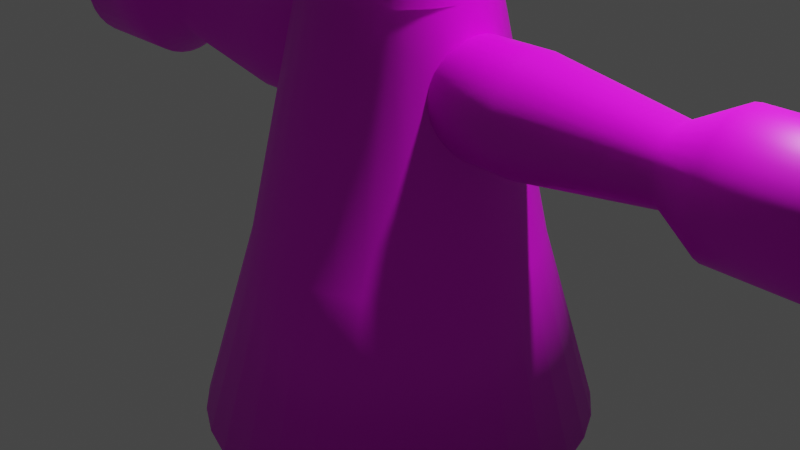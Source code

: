 # Source: jabba.blend  (saved by Blender 3.1.7; exported with 4.5.12 LTS)
import bpy
from mathutils import Matrix  # noqa: F401  (used for matrix-valued properties, if any)

bpy.ops.wm.read_factory_settings(use_empty=True)
scene = bpy.context.scene
scene.name = 'Scene'

# ---- collections
col_collection = bpy.data.collections.new('Collection'); scene.collection.children.link(col_collection)

# ---- images (referenced by path relative to the original .blend; pixels are not part of the script)
import os
ASSET_DIR = os.environ.get("B2B_ASSET_DIR", "")  # directory of the original .blend (textures are referenced by path, not embedded)
HERE = os.path.dirname(os.path.abspath(__file__))  # packed textures are extracted next to this script under _unpacked/

def load_image(name, relpath, width, height, colorspace="sRGB"):
    """Load a texture the original file referenced (path relative to the .blend, or extracted next to this script)."""
    p = next((c for c in (os.path.join(HERE, relpath), os.path.join(ASSET_DIR, relpath)) if relpath and os.path.exists(c)), "")
    if p:
        img = bpy.data.images.load(p, check_existing=True)
        img.name = name
    else:  # same state as the original file: an image datablock whose file is absent (Cycles renders it pink)
        img = bpy.data.images.new(name, width, height)
        img.source = "FILE"
        img.filepath = "//" + (relpath or name)
    img.colorspace_settings.name = colorspace
    return img
img_wood_jpg = load_image('wood.jpg', 'wood.jpg', 1024, 1024, 'sRGB')

# ---- materials (node trees are filled in below, after node groups)
mat_material_001 = bpy.data.materials.new('Material.001')
mat_material_001.use_transparent_shadow = False

# ---- material node trees
mat_material_001.use_nodes = True; mat_material_001.node_tree.nodes.clear()
_N = mat_material_001.node_tree.nodes; _L = mat_material_001.node_tree.links
n0 = _N.new('ShaderNodeBsdfPrincipled'); n0.name = 'Principled BSDF'; n0.location = (10, 300)
n0.distribution = 'GGX'
n0.subsurface_method = 'RANDOM_WALK_SKIN'
n0.inputs[3].default_value = 1.45
n0.inputs[27].default_value = (0.0, 0.0, 0.0, 1.0)
n0.inputs[28].default_value = 1.0
n1 = _N.new('ShaderNodeOutputMaterial'); n1.name = 'Material Output'; n1.location = (300, 300)
n2 = _N.new('ShaderNodeTexImage'); n2.name = 'Image Texture'; n2.location = (-301, 317)
n2.image = img_wood_jpg
_L.new(n0.outputs[0], n1.inputs[0])
_L.new(n2.outputs[0], n0.inputs[0])
n1.is_active_output = True

# ---- world
world_world = bpy.data.worlds.new('World'); scene.world = world_world
world_world.use_nodes = True; world_world.node_tree.nodes.clear()
_N = world_world.node_tree.nodes; _L = world_world.node_tree.links
n0 = _N.new('ShaderNodeOutputWorld'); n0.name = 'World Output'; n0.location = (300, 300)
n1 = _N.new('ShaderNodeBackground'); n1.name = 'Background'; n1.location = (10, 300)
n1.inputs[0].default_value = (0.05088, 0.05088, 0.05088, 1.0)
_L.new(n1.outputs[0], n0.inputs[0])
n0.is_active_output = True
world_world.color = (0.05088, 0.05088, 0.05088)
world_world.use_sun_shadow = False
world_world.sun_shadow_jitter_overblur = 0.0

# ---- cameras
cam_camera = bpy.data.cameras.new('Camera')
cam_camera.clip_end = 100.0
cam_camera.ortho_scale = 7.314

# ---- lights
light_light = bpy.data.lights.new('Light', 'POINT')
light_light.transmission_factor = 0.0
light_light.energy = 1000.0
light_light.shadow_soft_size = 0.1
light_light.shadow_maximum_resolution = 0.006
light_light.use_absolute_resolution = True

# ---- meshes
me_cylinder_001 = bpy.data.meshes.new('Cylinder.001')
me_cylinder_001.from_pydata([(6.871e-08, 0.7118, -1.0), (3.953e-09, 0.717, -0.04891), (0.1389, 0.6981, -1.0), (0.1399, 0.7032, -0.04891), (0.2724, 0.6576, -1.0), (0.2744, 0.6624, -0.04891), (0.3955, 0.5918, -1.0), (0.3983, 0.5962, -0.04891), (0.5033, 0.5033, -1.0), (0.507, 0.507, -0.04891), (0.5918, 0.3955, -1.0), (0.5962, 0.3983, -0.04891), (0.6576, 0.2724, -1.0), (0.6624, 0.2744, -0.04891), (0.6981, 0.1389, -1.0), (0.7032, 0.1399, -0.04891), (0.7118, -6.547e-08, -1.0), (0.717, -3.872e-08, -0.04891), (0.6981, -0.1389, -1.0), (0.7032, -0.1399, -0.04891), (0.6576, -0.2724, -1.0), (0.6624, -0.2744, -0.04891), (0.5918, -0.3955, -1.0), (0.5962, -0.3983, -0.04891), (0.5033, -0.5033, -1.0), (0.507, -0.507, -0.04891), (0.3955, -0.5918, -1.0), (0.3983, -0.5962, -0.04891), (0.2724, -0.6576, -1.0), (0.2744, -0.6624, -0.04891), (0.1389, -0.6981, -1.0), (0.1399, -0.7032, -0.04891), (6.487e-09, -0.7118, -1.0), (-5.873e-08, -0.717, -0.04891), (-0.1389, -0.6981, -1.0), (-0.1399, -0.7032, -0.04891), (-0.2724, -0.6576, -1.0), (-0.2744, -0.6624, -0.04891), (-0.3955, -0.5918, -1.0), (-0.3983, -0.5962, -0.04891), (-0.5033, -0.5033, -1.0), (-0.507, -0.507, -0.04891), (-0.5918, -0.3955, -1.0), (-0.5962, -0.3983, -0.04891), (-0.6576, -0.2724, -1.0), (-0.6624, -0.2744, -0.04891), (-0.6981, -0.1389, -1.0), (-0.7032, -0.1399, -0.04891), (-0.7118, -2.587e-08, -1.0), (-0.717, 1.17e-09, -0.04891), (-0.6981, 0.1389, -1.0), (-0.7032, 0.1399, -0.04891), (-0.6576, 0.2724, -1.0), (-0.6624, 0.2744, -0.04891), (-0.5918, 0.3955, -1.0), (-0.5962, 0.3983, -0.04891), (-0.5033, 0.5033, -1.0), (-0.507, 0.507, -0.04891), (-0.3955, 0.5918, -1.0), (-0.3983, 0.5962, -0.04891), (-0.2724, 0.6576, -1.0), (-0.2744, 0.6624, -0.04891), (-0.1389, 0.6981, -1.0), (-0.1399, 0.7032, -0.04891), (8.09e-09, 0.4533, 1.157), (0.08844, 0.4446, 1.157), (0.1735, 0.4188, 1.157), (0.2519, 0.3769, 1.157), (0.3206, 0.3206, 1.157), (0.3769, 0.2519, 1.157), (0.4188, 0.1735, 1.157), (0.4446, 0.08844, 1.157), (0.4533, -2.722e-08, 1.157), (0.4446, -0.08844, 1.157), (0.4188, -0.1735, 1.157), (0.3769, -0.2519, 1.157), (0.3206, -0.3206, 1.157), (0.2519, -0.3769, 1.157), (0.1735, -0.4188, 1.157), (0.08844, -0.4446, 1.157), (-3.154e-08, -0.4533, 1.157), (-0.08844, -0.4446, 1.157), (-0.1735, -0.4188, 1.157), (-0.2519, -0.3769, 1.157), (-0.3206, -0.3206, 1.157), (-0.3769, -0.2519, 1.157), (-0.4188, -0.1735, 1.157), (-0.4446, -0.08844, 1.157), (-0.4533, -2e-09, 1.157), (-0.4446, 0.08844, 1.157), (-0.4188, 0.1735, 1.157), (-0.3769, 0.2519, 1.157), (-0.3206, 0.3206, 1.157), (-0.2519, 0.3769, 1.157), (-0.1735, 0.4188, 1.157), (-0.08844, 0.4446, 1.157), (5.403e-08, 0.7869, 1.555), (0.1535, 0.7718, 1.555), (0.3011, 0.727, 1.555), (0.4372, 0.6543, 1.555), (0.5564, 0.5564, 1.555), (0.6543, 0.4372, 1.555), (0.727, 0.3011, 1.555), (0.7718, 0.1535, 1.555), (0.7869, -4.314e-08, 1.555), (0.7718, -0.1535, 1.555), (0.727, -0.3011, 1.555), (0.6543, -0.4372, 1.555), (0.5564, -0.5564, 1.555), (0.4372, -0.6543, 1.555), (0.3011, -0.727, 1.555), (0.1535, -0.7718, 1.555), (-1.476e-08, -0.7869, 1.555), (-0.1535, -0.7718, 1.555), (-0.3011, -0.727, 1.555), (-0.4372, -0.6543, 1.555), (-0.5564, -0.5564, 1.555), (-0.6543, -0.4372, 1.555), (-0.727, -0.3011, 1.555), (-0.7718, -0.1535, 1.555), (-0.7869, 6.403e-10, 1.555), (-0.7718, 0.1535, 1.555), (-0.727, 0.3011, 1.555), (-0.6543, 0.4372, 1.555), (-0.5564, 0.5564, 1.555), (-0.4372, 0.6543, 1.555), (-0.3011, 0.727, 1.555), (-0.1535, 0.7718, 1.555), (9.006e-08, 0.7869, 2.489), (0.1535, 0.7718, 2.489), (0.3011, 0.727, 2.489), (0.4372, 0.6543, 2.489), (0.5564, 0.5564, 2.489), (0.6543, 0.4372, 2.489), (0.727, 0.3011, 2.489), (0.7718, 0.1535, 2.489), (0.7869, -4.314e-08, 2.489), (0.7718, -0.1535, 2.489), (0.727, -0.3011, 2.489), (0.6543, -0.4372, 2.489), (0.5564, -0.5564, 2.489), (0.4372, -0.6543, 2.489), (0.3011, -0.727, 2.489), (0.1535, -0.7718, 2.489), (2.127e-08, -0.7869, 2.489), (-0.1535, -0.7718, 2.489), (-0.3011, -0.727, 2.489), (-0.4372, -0.6543, 2.489), (-0.5564, -0.5564, 2.489), (-0.6543, -0.4372, 2.489), (-0.727, -0.3011, 2.489), (-0.7718, -0.1535, 2.489), (-0.7869, 6.403e-10, 2.489), (-0.7718, 0.1535, 2.489), (-0.727, 0.3011, 2.489), (-0.6543, 0.4372, 2.489), (-0.5564, 0.5564, 2.489), (-0.4372, 0.6543, 2.489), (-0.3011, 0.727, 2.489), (-0.1535, 0.7718, 2.489), (4.534, 2.592, -1.452), (2.069, 1.858, -1.452), (4.534, 2.542, -1.113), (2.069, 1.823, -1.209), (4.534, 2.394, -0.7871), (2.069, 1.717, -0.9753), (4.534, 2.155, -0.4866), (2.069, 1.545, -0.7598), (4.534, 1.833, -0.2232), (2.069, 1.314, -0.571), (4.534, 1.44, -0.007008), (2.069, 1.032, -0.416), (4.534, 0.9918, 0.1536), (2.069, 0.7111, -0.3008), (4.534, 0.5056, 0.2525), (2.069, 0.3625, -0.2299), (4.534, 8.491e-08, 0.2859), (2.069, -9.898e-09, -0.206), (4.534, -0.5056, 0.2525), (2.069, -0.3625, -0.2299), (4.534, -0.9918, 0.1536), (2.069, -0.7111, -0.3008), (4.534, -1.44, -0.007008), (2.069, -1.032, -0.416), (4.534, -1.833, -0.2232), (2.069, -1.314, -0.571), (4.534, -2.155, -0.4866), (2.069, -1.545, -0.7598), (4.534, -2.394, -0.7871), (2.069, -1.717, -0.9753), (4.534, -2.542, -1.113), (2.069, -1.823, -1.209), (4.534, -2.592, -1.452), (2.069, -1.858, -1.452), (4.534, -2.542, -1.791), (2.069, -1.823, -1.695), (4.534, -2.394, -2.117), (2.069, -1.717, -1.929), (4.534, -2.155, -2.418), (2.069, -1.545, -2.145), (4.534, -1.833, -2.681), (2.069, -1.314, -2.333), (4.534, -1.44, -2.897), (2.069, -1.032, -2.488), (4.534, -0.9918, -3.058), (2.069, -0.7111, -2.604), (4.534, -0.5056, -3.157), (2.069, -0.3625, -2.675), (4.534, 2.291e-07, -3.19), (2.069, 9.349e-08, -2.698), (4.534, 0.5056, -3.157), (2.069, 0.3625, -2.675), (4.534, 0.9918, -3.058), (2.069, 0.7111, -2.604), (4.534, 1.44, -2.897), (2.069, 1.032, -2.488), (4.534, 1.833, -2.681), (2.069, 1.314, -2.333), (4.534, 2.155, -2.418), (2.069, 1.545, -2.145), (4.534, 2.394, -2.117), (2.069, 1.717, -1.929), (4.534, 2.542, -1.791), (2.069, 1.823, -1.695), (-1.056, 1.175, -1.452), (-1.056, 1.152, -1.298), (-1.056, 1.085, -1.151), (-1.056, 0.9769, -1.014), (-1.056, 0.8308, -0.895), (-1.056, 0.6528, -0.797), (-1.056, 0.4496, -0.7242), (-1.056, 0.2292, -0.6794), (-1.056, -1.167e-07, -0.6642), (-1.056, -0.2292, -0.6794), (-1.056, -0.4496, -0.7242), (-1.056, -0.6528, -0.797), (-1.056, -0.8308, -0.895), (-1.056, -0.9769, -1.014), (-1.056, -1.085, -1.151), (-1.056, -1.152, -1.298), (-1.056, -1.175, -1.452), (-1.056, -1.152, -1.606), (-1.056, -1.085, -1.754), (-1.056, -0.9769, -1.89), (-1.056, -0.8308, -2.009), (-1.056, -0.6528, -2.107), (-1.056, -0.4496, -2.18), (-1.056, -0.2292, -2.225), (-1.056, -5.136e-08, -2.24), (-1.056, 0.2292, -2.225), (-1.056, 0.4496, -2.18), (-1.056, 0.6527, -2.107), (-1.056, 0.8308, -2.009), (-1.056, 0.9769, -1.89), (-1.056, 1.085, -1.754), (-1.056, 1.152, -1.606), (-2.086, 2.039, -1.452), (-2.086, 2.0, -1.185), (-2.086, 1.884, -0.9288), (-2.086, 1.696, -0.6923), (-2.086, 1.442, -0.4851), (-2.086, 1.133, -0.315), (-2.086, 0.7804, -0.1886), (-2.086, 0.3979, -0.1107), (-2.086, -2.03e-07, -0.08446), (-2.086, -0.3979, -0.1107), (-2.086, -0.7804, -0.1886), (-2.086, -1.133, -0.315), (-2.086, -1.442, -0.4851), (-2.086, -1.696, -0.6923), (-2.086, -1.884, -0.9288), (-2.086, -2.0, -1.185), (-2.086, -2.039, -1.452), (-2.086, -2.0, -1.719), (-2.086, -1.884, -1.976), (-2.086, -1.696, -2.212), (-2.086, -1.442, -2.419), (-2.086, -1.133, -2.589), (-2.086, -0.7804, -2.716), (-2.086, -0.3979, -2.794), (-2.086, -8.953e-08, -2.82), (-2.086, 0.3979, -2.794), (-2.086, 0.7804, -2.716), (-2.086, 1.133, -2.589), (-2.086, 1.442, -2.419), (-2.086, 1.696, -2.212), (-2.086, 1.884, -1.976), (-2.086, 2.0, -1.719), (-4.509, 2.039, -1.452), (-4.509, 2.0, -1.185), (-4.509, 1.884, -0.9288), (-4.509, 1.696, -0.6923), (-4.509, 1.442, -0.4851), (-4.509, 1.133, -0.315), (-4.509, 0.7804, -0.1886), (-4.509, 0.3979, -0.1107), (-4.509, -3.089e-07, -0.08446), (-4.509, -0.3979, -0.1107), (-4.509, -0.7804, -0.1886), (-4.509, -1.133, -0.315), (-4.509, -1.442, -0.4851), (-4.509, -1.696, -0.6923), (-4.509, -1.884, -0.9288), (-4.509, -2.0, -1.185), (-4.509, -2.039, -1.452), (-4.509, -2.0, -1.719), (-4.509, -1.884, -1.976), (-4.509, -1.696, -2.212), (-4.509, -1.442, -2.419), (-4.509, -1.133, -2.589), (-4.509, -0.7804, -2.716), (-4.509, -0.3979, -2.794), (-4.509, -1.954e-07, -2.82), (-4.509, 0.3979, -2.794), (-4.509, 0.7804, -2.716), (-4.509, 1.133, -2.589), (-4.509, 1.442, -2.419), (-4.509, 1.696, -2.212), (-4.509, 1.884, -1.976), (-4.509, 2.0, -1.719), (6.871e-08, -0.7118, -1.904), (3.953e-09, -0.717, -2.856), (0.1389, -0.6981, -1.904), (0.1399, -0.7032, -2.856), (0.2724, -0.6576, -1.904), (0.2744, -0.6624, -2.856), (0.3955, -0.5918, -1.904), (0.3983, -0.5962, -2.856), (0.5033, -0.5033, -1.904), (0.507, -0.507, -2.856), (0.5918, -0.3955, -1.904), (0.5962, -0.3983, -2.856), (0.6576, -0.2724, -1.904), (0.6624, -0.2744, -2.856), (0.6981, -0.1389, -1.904), (0.7032, -0.1399, -2.856), (0.7118, 1.958e-07, -1.904), (0.717, 4.51e-08, -2.856), (0.6981, 0.1389, -1.904), (0.7032, 0.1399, -2.856), (0.6576, 0.2724, -1.904), (0.6624, 0.2744, -2.856), (0.5918, 0.3955, -1.904), (0.5962, 0.3983, -2.856), (0.5033, 0.5033, -1.904), (0.507, 0.507, -2.856), (0.3955, 0.5918, -1.904), (0.3983, 0.5962, -2.856), (0.2724, 0.6576, -1.904), (0.2744, 0.6624, -2.856), (0.1389, 0.6981, -1.904), (0.1399, 0.7032, -2.856), (6.487e-09, 0.7118, -1.904), (-5.873e-08, 0.717, -2.856), (-0.1389, 0.6981, -1.904), (-0.1399, 0.7032, -2.856), (-0.2724, 0.6576, -1.904), (-0.2744, 0.6624, -2.856), (-0.3955, 0.5918, -1.904), (-0.3983, 0.5962, -2.856), (-0.5033, 0.5033, -1.904), (-0.507, 0.507, -2.856), (-0.5918, 0.3955, -1.904), (-0.5962, 0.3983, -2.856), (-0.6576, 0.2724, -1.904), (-0.6624, 0.2744, -2.856), (-0.6981, 0.1389, -1.904), (-0.7032, 0.1399, -2.856), (-0.7118, 1.562e-07, -1.904), (-0.717, 5.205e-09, -2.856), (-0.6981, -0.1389, -1.904), (-0.7032, -0.1399, -2.856), (-0.6576, -0.2724, -1.904), (-0.6624, -0.2744, -2.856), (-0.5918, -0.3955, -1.904), (-0.5962, -0.3983, -2.856), (-0.5033, -0.5033, -1.904), (-0.507, -0.507, -2.856), (-0.3955, -0.5918, -1.904), (-0.3983, -0.5962, -2.856), (-0.2724, -0.6576, -1.904), (-0.2744, -0.6624, -2.856), (-0.1389, -0.6981, -1.904), (-0.1399, -0.7032, -2.856), (8.09e-09, -0.4533, -4.062), (0.08844, -0.4446, -4.062), (0.1735, -0.4188, -4.062), (0.2519, -0.3769, -4.062), (0.3206, -0.3206, -4.062), (0.3769, -0.2519, -4.062), (0.4188, -0.1735, -4.062), (0.4446, -0.08844, -4.062), (0.4533, -1.236e-07, -4.062), (0.4446, 0.08844, -4.062), (0.4188, 0.1735, -4.062), (0.3769, 0.2519, -4.062), (0.3206, 0.3206, -4.062), (0.2519, 0.3769, -4.062), (0.1735, 0.4188, -4.062), (0.08844, 0.4446, -4.062), (-3.154e-08, 0.4533, -4.062), (-0.08844, 0.4446, -4.062), (-0.1735, 0.4188, -4.062), (-0.2519, 0.3769, -4.062), (-0.3206, 0.3206, -4.062), (-0.3769, 0.2519, -4.062), (-0.4188, 0.1735, -4.062), (-0.4446, 0.08844, -4.062), (-0.4533, -1.488e-07, -4.062), (-0.4446, -0.08844, -4.062), (-0.4188, -0.1735, -4.062), (-0.3769, -0.2519, -4.062), (-0.3206, -0.3206, -4.062), (-0.2519, -0.3769, -4.062), (-0.1735, -0.4188, -4.062), (-0.08844, -0.4446, -4.062), (5.403e-08, -0.7869, -4.459), (0.1535, -0.7718, -4.459), (0.3011, -0.727, -4.459), (0.4372, -0.6543, -4.459), (0.5564, -0.5564, -4.459), (0.6543, -0.4372, -4.459), (0.727, -0.3011, -4.459), (0.7718, -0.1535, -4.459), (0.7869, -1.595e-07, -4.459), (0.7718, 0.1535, -4.459), (0.727, 0.3011, -4.459), (0.6543, 0.4372, -4.459), (0.5564, 0.5564, -4.459), (0.4372, 0.6543, -4.459), (0.3011, 0.727, -4.459), (0.1535, 0.7718, -4.459), (-1.476e-08, 0.7869, -4.459), (-0.1535, 0.7718, -4.459), (-0.3011, 0.727, -4.459), (-0.4372, 0.6543, -4.459), (-0.5564, 0.5564, -4.459), (-0.6543, 0.4372, -4.459), (-0.727, 0.3011, -4.459), (-0.7718, 0.1535, -4.459), (-0.7869, -2.033e-07, -4.459), (-0.7718, -0.1535, -4.459), (-0.727, -0.3011, -4.459), (-0.6543, -0.4372, -4.459), (-0.5564, -0.5564, -4.459), (-0.4372, -0.6543, -4.459), (-0.3011, -0.727, -4.459), (-0.1535, -0.7718, -4.459), (9.006e-08, -0.7869, -5.394), (0.1535, -0.7718, -5.394), (0.3011, -0.727, -5.394), (0.4372, -0.6543, -5.394), (0.5564, -0.5564, -5.394), (0.6543, -0.4372, -5.394), (0.727, -0.3011, -5.394), (0.7718, -0.1535, -5.394), (0.7869, -2.813e-07, -5.394), (0.7718, 0.1535, -5.394), (0.727, 0.3011, -5.394), (0.6543, 0.4372, -5.394), (0.5564, 0.5564, -5.394), (0.4372, 0.6543, -5.394), (0.3011, 0.727, -5.394), (0.1535, 0.7718, -5.394), (2.127e-08, 0.7869, -5.394), (-0.1535, 0.7718, -5.394), (-0.3011, 0.727, -5.394), (-0.4372, 0.6543, -5.394), (-0.5564, 0.5564, -5.394), (-0.6543, 0.4372, -5.394), (-0.727, 0.3011, -5.394), (-0.7718, 0.1535, -5.394), (-0.7869, -3.251e-07, -5.394), (-0.7718, -0.1535, -5.394), (-0.727, -0.3011, -5.394), (-0.6543, -0.4372, -5.394), (-0.5564, -0.5564, -5.394), (-0.4372, -0.6543, -5.394), (-0.3011, -0.727, -5.394), (-0.1535, -0.7718, -5.394)], [], [(0, 1, 3, 2), (2, 3, 5, 4), (4, 5, 7, 6), (6, 7, 9, 8), (8, 9, 11, 10), (10, 11, 13, 12), (12, 13, 15, 14), (14, 15, 17, 16), (16, 17, 19, 18), (18, 19, 21, 20), (20, 21, 23, 22), (22, 23, 25, 24), (24, 25, 27, 26), (26, 27, 29, 28), (28, 29, 31, 30), (30, 31, 33, 32), (32, 33, 35, 34), (34, 35, 37, 36), (36, 37, 39, 38), (38, 39, 41, 40), (40, 41, 43, 42), (42, 43, 45, 44), (44, 45, 47, 46), (46, 47, 49, 48), (48, 49, 51, 50), (50, 51, 53, 52), (52, 53, 55, 54), (54, 55, 57, 56), (56, 57, 59, 58), (58, 59, 61, 60), (53, 51, 89, 90), (60, 61, 63, 62), (62, 63, 1, 0), (0, 2, 4, 6, 8, 10, 12, 14, 16, 18, 20, 22, 24, 26, 28, 30, 32, 34, 36, 38, 40, 42, 44, 46, 48, 50, 52, 54, 56, 58, 60, 62), (73, 72, 104, 105), (9, 7, 67, 68), (27, 25, 76, 77), (45, 43, 85, 86), (63, 61, 94, 95), (19, 17, 72, 73), (37, 35, 81, 82), (55, 53, 90, 91), (11, 9, 68, 69), (29, 27, 77, 78), (47, 45, 86, 87), (3, 1, 64, 65), (1, 63, 95, 64), (21, 19, 73, 74), (39, 37, 82, 83), (57, 55, 91, 92), (13, 11, 69, 70), (31, 29, 78, 79), (49, 47, 87, 88), (5, 3, 65, 66), (23, 21, 74, 75), (41, 39, 83, 84), (59, 57, 92, 93), (15, 13, 70, 71), (33, 31, 79, 80), (51, 49, 88, 89), (7, 5, 66, 67), (25, 23, 75, 76), (43, 41, 84, 85), (61, 59, 93, 94), (17, 15, 71, 72), (35, 33, 80, 81), (108, 107, 139, 140), (87, 86, 118, 119), (74, 73, 105, 106), (88, 87, 119, 120), (75, 74, 106, 107), (89, 88, 120, 121), (76, 75, 107, 108), (90, 89, 121, 122), (77, 76, 108, 109), (91, 90, 122, 123), (78, 77, 109, 110), (65, 64, 96, 97), (92, 91, 123, 124), (79, 78, 110, 111), (66, 65, 97, 98), (93, 92, 124, 125), (80, 79, 111, 112), (67, 66, 98, 99), (94, 93, 125, 126), (81, 80, 112, 113), (68, 67, 99, 100), (95, 94, 126, 127), (82, 81, 113, 114), (69, 68, 100, 101), (64, 95, 127, 96), (83, 82, 114, 115), (70, 69, 101, 102), (84, 83, 115, 116), (71, 70, 102, 103), (85, 84, 116, 117), (72, 71, 103, 104), (86, 85, 117, 118), (129, 128, 159, 158, 157, 156, 155, 154, 153, 152, 151, 150, 149, 148, 147, 146, 145, 144, 143, 142, 141, 140, 139, 138, 137, 136, 135, 134, 133, 132, 131, 130), (122, 121, 153, 154), (109, 108, 140, 141), (123, 122, 154, 155), (110, 109, 141, 142), (97, 96, 128, 129), (124, 123, 155, 156), (111, 110, 142, 143), (98, 97, 129, 130), (125, 124, 156, 157), (112, 111, 143, 144), (99, 98, 130, 131), (126, 125, 157, 158), (113, 112, 144, 145), (100, 99, 131, 132), (127, 126, 158, 159), (114, 113, 145, 146), (101, 100, 132, 133), (96, 127, 159, 128), (115, 114, 146, 147), (102, 101, 133, 134), (116, 115, 147, 148), (103, 102, 134, 135), (117, 116, 148, 149), (104, 103, 135, 136), (118, 117, 149, 150), (105, 104, 136, 137), (119, 118, 150, 151), (106, 105, 137, 138), (120, 119, 151, 152), (107, 106, 138, 139), (121, 120, 152, 153), (160, 161, 163, 162), (162, 163, 165, 164), (164, 165, 167, 166), (166, 167, 169, 168), (168, 169, 171, 170), (170, 171, 173, 172), (172, 173, 175, 174), (174, 175, 177, 176), (176, 177, 179, 178), (178, 179, 181, 180), (180, 181, 183, 182), (182, 183, 185, 184), (184, 185, 187, 186), (186, 187, 189, 188), (188, 189, 191, 190), (190, 191, 193, 192), (192, 193, 195, 194), (194, 195, 197, 196), (196, 197, 199, 198), (198, 199, 201, 200), (200, 201, 203, 202), (202, 203, 205, 204), (204, 205, 207, 206), (206, 207, 209, 208), (208, 209, 211, 210), (210, 211, 213, 212), (212, 213, 215, 214), (214, 215, 217, 216), (216, 217, 219, 218), (218, 219, 221, 220), (213, 211, 249, 250), (220, 221, 223, 222), (222, 223, 161, 160), (160, 162, 164, 166, 168, 170, 172, 174, 176, 178, 180, 182, 184, 186, 188, 190, 192, 194, 196, 198, 200, 202, 204, 206, 208, 210, 212, 214, 216, 218, 220, 222), (233, 232, 264, 265), (169, 167, 227, 228), (187, 185, 236, 237), (205, 203, 245, 246), (223, 221, 254, 255), (179, 177, 232, 233), (197, 195, 241, 242), (215, 213, 250, 251), (171, 169, 228, 229), (189, 187, 237, 238), (207, 205, 246, 247), (163, 161, 224, 225), (161, 223, 255, 224), (181, 179, 233, 234), (199, 197, 242, 243), (217, 215, 251, 252), (173, 171, 229, 230), (191, 189, 238, 239), (209, 207, 247, 248), (165, 163, 225, 226), (183, 181, 234, 235), (201, 199, 243, 244), (219, 217, 252, 253), (175, 173, 230, 231), (193, 191, 239, 240), (211, 209, 248, 249), (167, 165, 226, 227), (185, 183, 235, 236), (203, 201, 244, 245), (221, 219, 253, 254), (177, 175, 231, 232), (195, 193, 240, 241), (268, 267, 299, 300), (247, 246, 278, 279), (234, 233, 265, 266), (248, 247, 279, 280), (235, 234, 266, 267), (249, 248, 280, 281), (236, 235, 267, 268), (250, 249, 281, 282), (237, 236, 268, 269), (251, 250, 282, 283), (238, 237, 269, 270), (225, 224, 256, 257), (252, 251, 283, 284), (239, 238, 270, 271), (226, 225, 257, 258), (253, 252, 284, 285), (240, 239, 271, 272), (227, 226, 258, 259), (254, 253, 285, 286), (241, 240, 272, 273), (228, 227, 259, 260), (255, 254, 286, 287), (242, 241, 273, 274), (229, 228, 260, 261), (224, 255, 287, 256), (243, 242, 274, 275), (230, 229, 261, 262), (244, 243, 275, 276), (231, 230, 262, 263), (245, 244, 276, 277), (232, 231, 263, 264), (246, 245, 277, 278), (289, 288, 319, 318, 317, 316, 315, 314, 313, 312, 311, 310, 309, 308, 307, 306, 305, 304, 303, 302, 301, 300, 299, 298, 297, 296, 295, 294, 293, 292, 291, 290), (282, 281, 313, 314), (269, 268, 300, 301), (283, 282, 314, 315), (270, 269, 301, 302), (257, 256, 288, 289), (284, 283, 315, 316), (271, 270, 302, 303), (258, 257, 289, 290), (285, 284, 316, 317), (272, 271, 303, 304), (259, 258, 290, 291), (286, 285, 317, 318), (273, 272, 304, 305), (260, 259, 291, 292), (287, 286, 318, 319), (274, 273, 305, 306), (261, 260, 292, 293), (256, 287, 319, 288), (275, 274, 306, 307), (262, 261, 293, 294), (276, 275, 307, 308), (263, 262, 294, 295), (277, 276, 308, 309), (264, 263, 295, 296), (278, 277, 309, 310), (265, 264, 296, 297), (279, 278, 310, 311), (266, 265, 297, 298), (280, 279, 311, 312), (267, 266, 298, 299), (281, 280, 312, 313), (320, 321, 323, 322), (322, 323, 325, 324), (324, 325, 327, 326), (326, 327, 329, 328), (328, 329, 331, 330), (330, 331, 333, 332), (332, 333, 335, 334), (334, 335, 337, 336), (336, 337, 339, 338), (338, 339, 341, 340), (340, 341, 343, 342), (342, 343, 345, 344), (344, 345, 347, 346), (346, 347, 349, 348), (348, 349, 351, 350), (350, 351, 353, 352), (352, 353, 355, 354), (354, 355, 357, 356), (356, 357, 359, 358), (358, 359, 361, 360), (360, 361, 363, 362), (362, 363, 365, 364), (364, 365, 367, 366), (366, 367, 369, 368), (368, 369, 371, 370), (370, 371, 373, 372), (372, 373, 375, 374), (374, 375, 377, 376), (376, 377, 379, 378), (378, 379, 381, 380), (373, 371, 409, 410), (380, 381, 383, 382), (382, 383, 321, 320), (320, 322, 324, 326, 328, 330, 332, 334, 336, 338, 340, 342, 344, 346, 348, 350, 352, 354, 356, 358, 360, 362, 364, 366, 368, 370, 372, 374, 376, 378, 380, 382), (393, 392, 424, 425), (329, 327, 387, 388), (347, 345, 396, 397), (365, 363, 405, 406), (383, 381, 414, 415), (339, 337, 392, 393), (357, 355, 401, 402), (375, 373, 410, 411), (331, 329, 388, 389), (349, 347, 397, 398), (367, 365, 406, 407), (323, 321, 384, 385), (321, 383, 415, 384), (341, 339, 393, 394), (359, 357, 402, 403), (377, 375, 411, 412), (333, 331, 389, 390), (351, 349, 398, 399), (369, 367, 407, 408), (325, 323, 385, 386), (343, 341, 394, 395), (361, 359, 403, 404), (379, 377, 412, 413), (335, 333, 390, 391), (353, 351, 399, 400), (371, 369, 408, 409), (327, 325, 386, 387), (345, 343, 395, 396), (363, 361, 404, 405), (381, 379, 413, 414), (337, 335, 391, 392), (355, 353, 400, 401), (428, 427, 459, 460), (407, 406, 438, 439), (394, 393, 425, 426), (408, 407, 439, 440), (395, 394, 426, 427), (409, 408, 440, 441), (396, 395, 427, 428), (410, 409, 441, 442), (397, 396, 428, 429), (411, 410, 442, 443), (398, 397, 429, 430), (385, 384, 416, 417), (412, 411, 443, 444), (399, 398, 430, 431), (386, 385, 417, 418), (413, 412, 444, 445), (400, 399, 431, 432), (387, 386, 418, 419), (414, 413, 445, 446), (401, 400, 432, 433), (388, 387, 419, 420), (415, 414, 446, 447), (402, 401, 433, 434), (389, 388, 420, 421), (384, 415, 447, 416), (403, 402, 434, 435), (390, 389, 421, 422), (404, 403, 435, 436), (391, 390, 422, 423), (405, 404, 436, 437), (392, 391, 423, 424), (406, 405, 437, 438), (449, 448, 479, 478, 477, 476, 475, 474, 473, 472, 471, 470, 469, 468, 467, 466, 465, 464, 463, 462, 461, 460, 459, 458, 457, 456, 455, 454, 453, 452, 451, 450), (442, 441, 473, 474), (429, 428, 460, 461), (443, 442, 474, 475), (430, 429, 461, 462), (417, 416, 448, 449), (444, 443, 475, 476), (431, 430, 462, 463), (418, 417, 449, 450), (445, 444, 476, 477), (432, 431, 463, 464), (419, 418, 450, 451), (446, 445, 477, 478), (433, 432, 464, 465), (420, 419, 451, 452), (447, 446, 478, 479), (434, 433, 465, 466), (421, 420, 452, 453), (416, 447, 479, 448), (435, 434, 466, 467), (422, 421, 453, 454), (436, 435, 467, 468), (423, 422, 454, 455), (437, 436, 468, 469), (424, 423, 455, 456), (438, 437, 469, 470), (425, 424, 456, 457), (439, 438, 470, 471), (426, 425, 457, 458), (440, 439, 471, 472), (427, 426, 458, 459), (441, 440, 472, 473)])
me_cylinder_001.polygons.foreach_set('use_smooth', [True] * 390)
_uv = me_cylinder_001.uv_layers.new(name='UVMap')
_uv.uv.foreach_set('vector', [1.0, 0.5, 1.0, 1.0, 0.9688, 1.0, 0.9688, 0.5, 0.9688, 0.5, 0.9688, 1.0, 0.9375, 1.0, 0.9375, 0.5, 0.9375, 0.5, 0.9375, 1.0, 0.9062, 1.0, 0.9062, 0.5, 0.9062, 0.5, 0.9062, 1.0, 0.875, 1.0, 0.875, 0.5, 0.875, 0.5, 0.875, 1.0, 0.8438, 1.0, 0.8438, 0.5, 0.8438, 0.5, 0.8438, 1.0, 0.8125, 1.0, 0.8125, 0.5, 0.8125, 0.5, 0.8125, 1.0, 0.7812, 1.0, 0.7812, 0.5, 0.7812, 0.5, 0.7812, 1.0, 0.75, 1.0, 0.75, 0.5, 0.75, 0.5, 0.75, 1.0, 0.7188, 1.0, 0.7188, 0.5, 0.7188, 0.5, 0.7188, 1.0, 0.6875, 1.0, 0.6875, 0.5, 0.6875, 0.5, 0.6875, 1.0, 0.6562, 1.0, 0.6562, 0.5, 0.6562, 0.5, 0.6562, 1.0, 0.625, 1.0, 0.625, 0.5, 0.625, 0.5, 0.625, 1.0, 0.5938, 1.0, 0.5938, 0.5, 0.5938, 0.5, 0.5938, 1.0, 0.5625, 1.0, 0.5625, 0.5, 0.5625, 0.5, 0.5625, 1.0, 0.5312, 1.0, 0.5312, 0.5, 0.5312, 0.5, 0.5312, 1.0, 0.5, 1.0, 0.5, 0.5, 0.5, 0.5, 0.5, 1.0, 0.4688, 1.0, 0.4688, 0.5, 0.4688, 0.5, 0.4688, 1.0, 0.4375, 1.0, 0.4375, 0.5, 0.4375, 0.5, 0.4375, 1.0, 0.4062, 1.0, 0.4062, 0.5, 0.4062, 0.5, 0.4062, 1.0, 0.375, 1.0, 0.375, 0.5, 0.375, 0.5, 0.375, 1.0, 0.3438, 1.0, 0.3438, 0.5, 0.3438, 0.5, 0.3438, 1.0, 0.3125, 1.0, 0.3125, 0.5, 0.3125, 0.5, 0.3125, 1.0, 0.2812, 1.0, 0.2812, 0.5, 0.2812, 0.5, 0.2812, 1.0, 0.25, 1.0, 0.25, 0.5, 0.25, 0.5, 0.25, 1.0, 0.2188, 1.0, 0.2188, 0.5, 0.2188, 0.5, 0.2188, 1.0, 0.1875, 1.0, 0.1875, 0.5, 0.1875, 0.5, 0.1875, 1.0, 0.1562, 1.0, 0.1562, 0.5, 0.1562, 0.5, 0.1562, 1.0, 0.125, 1.0, 0.125, 0.5, 0.125, 0.5, 0.125, 1.0, 0.09375, 1.0, 0.09375, 0.5, 0.09375, 0.5, 0.09375, 1.0, 0.0625, 1.0, 0.0625, 0.5, 0.1875, 1.0, 0.2188, 1.0, 0.2188, 1.0, 0.1875, 1.0, 0.0625, 0.5, 0.0625, 1.0, 0.03125, 1.0, 0.03125, 0.5, 0.03125, 0.5, 0.03125, 1.0, 0.0, 1.0, 0.0, 0.5, 0.75, 0.49, 0.7968, 0.4854, 0.8418, 0.4717, 0.8833, 0.4496, 0.9197, 0.4197, 0.9496, 0.3833, 0.9717, 0.3418, 0.9854, 0.2968, 0.99, 0.25, 0.9854, 0.2032, 0.9717, 0.1582, 0.9496, 0.1167, 0.9197, 0.08029, 0.8833, 0.05045, 0.8418, 0.02827, 0.7968, 0.01461, 0.75, 0.01, 0.7032, 0.01461, 0.6582, 0.02827, 0.6167, 0.05045, 0.5803, 0.08029, 0.5504, 0.1167, 0.5283, 0.1582, 0.5146, 0.2032, 0.51, 0.25, 0.5146, 0.2968, 0.5283, 0.3418, 0.5504, 0.3833, 0.5803, 0.4197, 0.6167, 0.4496, 0.6582, 0.4717, 0.7032, 0.4854, 0.7188, 1.0, 0.75, 1.0, 0.75, 1.0, 0.7188, 1.0, 0.875, 1.0, 0.9062, 1.0, 0.9062, 1.0, 0.875, 1.0, 0.5938, 1.0, 0.625, 1.0, 0.625, 1.0, 0.5938, 1.0, 0.3125, 1.0, 0.3438, 1.0, 0.3438, 1.0, 0.3125, 1.0, 0.03125, 1.0, 0.0625, 1.0, 0.0625, 1.0, 0.03125, 1.0, 0.7188, 1.0, 0.75, 1.0, 0.75, 1.0, 0.7188, 1.0, 0.4375, 1.0, 0.4688, 1.0, 0.4688, 1.0, 0.4375, 1.0, 0.1562, 1.0, 0.1875, 1.0, 0.1875, 1.0, 0.1562, 1.0, 0.8438, 1.0, 0.875, 1.0, 0.875, 1.0, 0.8438, 1.0, 0.5625, 1.0, 0.5938, 1.0, 0.5938, 1.0, 0.5625, 1.0, 0.2812, 1.0, 0.3125, 1.0, 0.3125, 1.0, 0.2812, 1.0, 0.9688, 1.0, 1.0, 1.0, 1.0, 1.0, 0.9688, 1.0, 0.0, 1.0, 0.03125, 1.0, 0.03125, 1.0, 0.0, 1.0, 0.6875, 1.0, 0.7188, 1.0, 0.7188, 1.0, 0.6875, 1.0, 0.4062, 1.0, 0.4375, 1.0, 0.4375, 1.0, 0.4062, 1.0, 0.125, 1.0, 0.1562, 1.0, 0.1562, 1.0, 0.125, 1.0, 0.8125, 1.0, 0.8438, 1.0, 0.8438, 1.0, 0.8125, 1.0, 0.5312, 1.0, 0.5625, 1.0, 0.5625, 1.0, 0.5312, 1.0, 0.25, 1.0, 0.2812, 1.0, 0.2812, 1.0, 0.25, 1.0, 0.9375, 1.0, 0.9688, 1.0, 0.9688, 1.0, 0.9375, 1.0, 0.6562, 1.0, 0.6875, 1.0, 0.6875, 1.0, 0.6562, 1.0, 0.375, 1.0, 0.4062, 1.0, 0.4062, 1.0, 0.375, 1.0, 0.09375, 1.0, 0.125, 1.0, 0.125, 1.0, 0.09375, 1.0, 0.7812, 1.0, 0.8125, 1.0, 0.8125, 1.0, 0.7812, 1.0, 0.5, 1.0, 0.5312, 1.0, 0.5312, 1.0, 0.5, 1.0, 0.2188, 1.0, 0.25, 1.0, 0.25, 1.0, 0.2188, 1.0, 0.9062, 1.0, 0.9375, 1.0, 0.9375, 1.0, 0.9062, 1.0, 0.625, 1.0, 0.6562, 1.0, 0.6562, 1.0, 0.625, 1.0, 0.3438, 1.0, 0.375, 1.0, 0.375, 1.0, 0.3438, 1.0, 0.0625, 1.0, 0.09375, 1.0, 0.09375, 1.0, 0.0625, 1.0, 0.75, 1.0, 0.7812, 1.0, 0.7812, 1.0, 0.75, 1.0, 0.4688, 1.0, 0.5, 1.0, 0.5, 1.0, 0.4688, 1.0, 0.625, 1.0, 0.6562, 1.0, 0.6562, 1.0, 0.625, 1.0, 0.2812, 1.0, 0.3125, 1.0, 0.3125, 1.0, 0.2812, 1.0, 0.6875, 1.0, 0.7188, 1.0, 0.7188, 1.0, 0.6875, 1.0, 0.25, 1.0, 0.2812, 1.0, 0.2812, 1.0, 0.25, 1.0, 0.6562, 1.0, 0.6875, 1.0, 0.6875, 1.0, 0.6562, 1.0, 0.2188, 1.0, 0.25, 1.0, 0.25, 1.0, 0.2188, 1.0, 0.625, 1.0, 0.6562, 1.0, 0.6562, 1.0, 0.625, 1.0, 0.1875, 1.0, 0.2188, 1.0, 0.2188, 1.0, 0.1875, 1.0, 0.5938, 1.0, 0.625, 1.0, 0.625, 1.0, 0.5938, 1.0, 0.1562, 1.0, 0.1875, 1.0, 0.1875, 1.0, 0.1562, 1.0, 0.5625, 1.0, 0.5938, 1.0, 0.5938, 1.0, 0.5625, 1.0, 0.9688, 1.0, 1.0, 1.0, 1.0, 1.0, 0.9688, 1.0, 0.125, 1.0, 0.1562, 1.0, 0.1562, 1.0, 0.125, 1.0, 0.5312, 1.0, 0.5625, 1.0, 0.5625, 1.0, 0.5312, 1.0, 0.9375, 1.0, 0.9688, 1.0, 0.9688, 1.0, 0.9375, 1.0, 0.09375, 1.0, 0.125, 1.0, 0.125, 1.0, 0.09375, 1.0, 0.5, 1.0, 0.5312, 1.0, 0.5312, 1.0, 0.5, 1.0, 0.9062, 1.0, 0.9375, 1.0, 0.9375, 1.0, 0.9062, 1.0, 0.0625, 1.0, 0.09375, 1.0, 0.09375, 1.0, 0.0625, 1.0, 0.4688, 1.0, 0.5, 1.0, 0.5, 1.0, 0.4688, 1.0, 0.875, 1.0, 0.9062, 1.0, 0.9062, 1.0, 0.875, 1.0, 0.03125, 1.0, 0.0625, 1.0, 0.0625, 1.0, 0.03125, 1.0, 0.4375, 1.0, 0.4688, 1.0, 0.4688, 1.0, 0.4375, 1.0, 0.8438, 1.0, 0.875, 1.0, 0.875, 1.0, 0.8438, 1.0, 0.0, 1.0, 0.03125, 1.0, 0.03125, 1.0, 0.0, 1.0, 0.4062, 1.0, 0.4375, 1.0, 0.4375, 1.0, 0.4062, 1.0, 0.8125, 1.0, 0.8438, 1.0, 0.8438, 1.0, 0.8125, 1.0, 0.375, 1.0, 0.4062, 1.0, 0.4062, 1.0, 0.375, 1.0, 0.7812, 1.0, 0.8125, 1.0, 0.8125, 1.0, 0.7812, 1.0, 0.3438, 1.0, 0.375, 1.0, 0.375, 1.0, 0.3438, 1.0, 0.75, 1.0, 0.7812, 1.0, 0.7812, 1.0, 0.75, 1.0, 0.3125, 1.0, 0.3438, 1.0, 0.3438, 1.0, 0.3125, 1.0, 0.2968, 0.4854, 0.25, 0.49, 0.2032, 0.4854, 0.1582, 0.4717, 0.1167, 0.4496, 0.08029, 0.4197, 0.05045, 0.3833, 0.02827, 0.3418, 0.01461, 0.2968, 0.01, 0.25, 0.01461, 0.2032, 0.02827, 0.1582, 0.05045, 0.1167, 0.08029, 0.08029, 0.1167, 0.05045, 0.1582, 0.02827, 0.2032, 0.01461, 0.25, 0.01, 0.2968, 0.01461, 0.3418, 0.02827, 0.3833, 0.05045, 0.4197, 0.08029, 0.4496, 0.1167, 0.4717, 0.1582, 0.4854, 0.2032, 0.49, 0.25, 0.4854, 0.2968, 0.4717, 0.3418, 0.4496, 0.3833, 0.4197, 0.4197, 0.3833, 0.4496, 0.3418, 0.4717, 0.1875, 1.0, 0.2188, 1.0, 0.2188, 1.0, 0.1875, 1.0, 0.5938, 1.0, 0.625, 1.0, 0.625, 1.0, 0.5938, 1.0, 0.1562, 1.0, 0.1875, 1.0, 0.1875, 1.0, 0.1562, 1.0, 0.5625, 1.0, 0.5938, 1.0, 0.5938, 1.0, 0.5625, 1.0, 0.9688, 1.0, 1.0, 1.0, 1.0, 1.0, 0.9688, 1.0, 0.125, 1.0, 0.1562, 1.0, 0.1562, 1.0, 0.125, 1.0, 0.5312, 1.0, 0.5625, 1.0, 0.5625, 1.0, 0.5312, 1.0, 0.9375, 1.0, 0.9688, 1.0, 0.9688, 1.0, 0.9375, 1.0, 0.09375, 1.0, 0.125, 1.0, 0.125, 1.0, 0.09375, 1.0, 0.5, 1.0, 0.5312, 1.0, 0.5312, 1.0, 0.5, 1.0, 0.9062, 1.0, 0.9375, 1.0, 0.9375, 1.0, 0.9062, 1.0, 0.0625, 1.0, 0.09375, 1.0, 0.09375, 1.0, 0.0625, 1.0, 0.4688, 1.0, 0.5, 1.0, 0.5, 1.0, 0.4688, 1.0, 0.875, 1.0, 0.9062, 1.0, 0.9062, 1.0, 0.875, 1.0, 0.03125, 1.0, 0.0625, 1.0, 0.0625, 1.0, 0.03125, 1.0, 0.4375, 1.0, 0.4688, 1.0, 0.4688, 1.0, 0.4375, 1.0, 0.8438, 1.0, 0.875, 1.0, 0.875, 1.0, 0.8438, 1.0, 0.0, 1.0, 0.03125, 1.0, 0.03125, 1.0, 0.0, 1.0, 0.4062, 1.0, 0.4375, 1.0, 0.4375, 1.0, 0.4062, 1.0, 0.8125, 1.0, 0.8438, 1.0, 0.8438, 1.0, 0.8125, 1.0, 0.375, 1.0, 0.4062, 1.0, 0.4062, 1.0, 0.375, 1.0, 0.7812, 1.0, 0.8125, 1.0, 0.8125, 1.0, 0.7812, 1.0, 0.3438, 1.0, 0.375, 1.0, 0.375, 1.0, 0.3438, 1.0, 0.75, 1.0, 0.7812, 1.0, 0.7812, 1.0, 0.75, 1.0, 0.3125, 1.0, 0.3438, 1.0, 0.3438, 1.0, 0.3125, 1.0, 0.7188, 1.0, 0.75, 1.0, 0.75, 1.0, 0.7188, 1.0, 0.2812, 1.0, 0.3125, 1.0, 0.3125, 1.0, 0.2812, 1.0, 0.6875, 1.0, 0.7188, 1.0, 0.7188, 1.0, 0.6875, 1.0, 0.25, 1.0, 0.2812, 1.0, 0.2812, 1.0, 0.25, 1.0, 0.6562, 1.0, 0.6875, 1.0, 0.6875, 1.0, 0.6562, 1.0, 0.2188, 1.0, 0.25, 1.0, 0.25, 1.0, 0.2188, 1.0, 1.0, 0.5, 1.0, 1.0, 0.9688, 1.0, 0.9688, 0.5, 0.9688, 0.5, 0.9688, 1.0, 0.9375, 1.0, 0.9375, 0.5, 0.9375, 0.5, 0.9375, 1.0, 0.9062, 1.0, 0.9062, 0.5, 0.9062, 0.5, 0.9062, 1.0, 0.875, 1.0, 0.875, 0.5, 0.875, 0.5, 0.875, 1.0, 0.8438, 1.0, 0.8438, 0.5, 0.8438, 0.5, 0.8438, 1.0, 0.8125, 1.0, 0.8125, 0.5, 0.8125, 0.5, 0.8125, 1.0, 0.7812, 1.0, 0.7812, 0.5, 0.7812, 0.5, 0.7812, 1.0, 0.75, 1.0, 0.75, 0.5, 0.75, 0.5, 0.75, 1.0, 0.7188, 1.0, 0.7188, 0.5, 0.7188, 0.5, 0.7188, 1.0, 0.6875, 1.0, 0.6875, 0.5, 0.6875, 0.5, 0.6875, 1.0, 0.6562, 1.0, 0.6562, 0.5, 0.6562, 0.5, 0.6562, 1.0, 0.625, 1.0, 0.625, 0.5, 0.625, 0.5, 0.625, 1.0, 0.5938, 1.0, 0.5938, 0.5, 0.5938, 0.5, 0.5938, 1.0, 0.5625, 1.0, 0.5625, 0.5, 0.5625, 0.5, 0.5625, 1.0, 0.5312, 1.0, 0.5312, 0.5, 0.5312, 0.5, 0.5312, 1.0, 0.5, 1.0, 0.5, 0.5, 0.5, 0.5, 0.5, 1.0, 0.4688, 1.0, 0.4688, 0.5, 0.4688, 0.5, 0.4688, 1.0, 0.4375, 1.0, 0.4375, 0.5, 0.4375, 0.5, 0.4375, 1.0, 0.4062, 1.0, 0.4062, 0.5, 0.4062, 0.5, 0.4062, 1.0, 0.375, 1.0, 0.375, 0.5, 0.375, 0.5, 0.375, 1.0, 0.3438, 1.0, 0.3438, 0.5, 0.3438, 0.5, 0.3438, 1.0, 0.3125, 1.0, 0.3125, 0.5, 0.3125, 0.5, 0.3125, 1.0, 0.2812, 1.0, 0.2812, 0.5, 0.2812, 0.5, 0.2812, 1.0, 0.25, 1.0, 0.25, 0.5, 0.25, 0.5, 0.25, 1.0, 0.2188, 1.0, 0.2188, 0.5, 0.2188, 0.5, 0.2188, 1.0, 0.1875, 1.0, 0.1875, 0.5, 0.1875, 0.5, 0.1875, 1.0, 0.1562, 1.0, 0.1562, 0.5, 0.1562, 0.5, 0.1562, 1.0, 0.125, 1.0, 0.125, 0.5, 0.125, 0.5, 0.125, 1.0, 0.09375, 1.0, 0.09375, 0.5, 0.09375, 0.5, 0.09375, 1.0, 0.0625, 1.0, 0.0625, 0.5, 0.1875, 1.0, 0.2188, 1.0, 0.2188, 1.0, 0.1875, 1.0, 0.0625, 0.5, 0.0625, 1.0, 0.03125, 1.0, 0.03125, 0.5, 0.03125, 0.5, 0.03125, 1.0, 0.0, 1.0, 0.0, 0.5, 0.75, 0.49, 0.7968, 0.4854, 0.8418, 0.4717, 0.8833, 0.4496, 0.9197, 0.4197, 0.9496, 0.3833, 0.9717, 0.3418, 0.9854, 0.2968, 0.99, 0.25, 0.9854, 0.2032, 0.9717, 0.1582, 0.9496, 0.1167, 0.9197, 0.08029, 0.8833, 0.05045, 0.8418, 0.02827, 0.7968, 0.01461, 0.75, 0.01, 0.7032, 0.01461, 0.6582, 0.02827, 0.6167, 0.05045, 0.5803, 0.08029, 0.5504, 0.1167, 0.5283, 0.1582, 0.5146, 0.2032, 0.51, 0.25, 0.5146, 0.2968, 0.5283, 0.3418, 0.5504, 0.3833, 0.5803, 0.4197, 0.6167, 0.4496, 0.6582, 0.4717, 0.7032, 0.4854, 0.7188, 1.0, 0.75, 1.0, 0.75, 1.0, 0.7188, 1.0, 0.875, 1.0, 0.9062, 1.0, 0.9062, 1.0, 0.875, 1.0, 0.5938, 1.0, 0.625, 1.0, 0.625, 1.0, 0.5938, 1.0, 0.3125, 1.0, 0.3438, 1.0, 0.3438, 1.0, 0.3125, 1.0, 0.03125, 1.0, 0.0625, 1.0, 0.0625, 1.0, 0.03125, 1.0, 0.7188, 1.0, 0.75, 1.0, 0.75, 1.0, 0.7188, 1.0, 0.4375, 1.0, 0.4688, 1.0, 0.4688, 1.0, 0.4375, 1.0, 0.1562, 1.0, 0.1875, 1.0, 0.1875, 1.0, 0.1562, 1.0, 0.8438, 1.0, 0.875, 1.0, 0.875, 1.0, 0.8438, 1.0, 0.5625, 1.0, 0.5938, 1.0, 0.5938, 1.0, 0.5625, 1.0, 0.2812, 1.0, 0.3125, 1.0, 0.3125, 1.0, 0.2812, 1.0, 0.9688, 1.0, 1.0, 1.0, 1.0, 1.0, 0.9688, 1.0, 0.0, 1.0, 0.03125, 1.0, 0.03125, 1.0, 0.0, 1.0, 0.6875, 1.0, 0.7188, 1.0, 0.7188, 1.0, 0.6875, 1.0, 0.4062, 1.0, 0.4375, 1.0, 0.4375, 1.0, 0.4062, 1.0, 0.125, 1.0, 0.1562, 1.0, 0.1562, 1.0, 0.125, 1.0, 0.8125, 1.0, 0.8438, 1.0, 0.8438, 1.0, 0.8125, 1.0, 0.5312, 1.0, 0.5625, 1.0, 0.5625, 1.0, 0.5312, 1.0, 0.25, 1.0, 0.2812, 1.0, 0.2812, 1.0, 0.25, 1.0, 0.9375, 1.0, 0.9688, 1.0, 0.9688, 1.0, 0.9375, 1.0, 0.6562, 1.0, 0.6875, 1.0, 0.6875, 1.0, 0.6562, 1.0, 0.375, 1.0, 0.4062, 1.0, 0.4062, 1.0, 0.375, 1.0, 0.09375, 1.0, 0.125, 1.0, 0.125, 1.0, 0.09375, 1.0, 0.7812, 1.0, 0.8125, 1.0, 0.8125, 1.0, 0.7812, 1.0, 0.5, 1.0, 0.5312, 1.0, 0.5312, 1.0, 0.5, 1.0, 0.2188, 1.0, 0.25, 1.0, 0.25, 1.0, 0.2188, 1.0, 0.9062, 1.0, 0.9375, 1.0, 0.9375, 1.0, 0.9062, 1.0, 0.625, 1.0, 0.6562, 1.0, 0.6562, 1.0, 0.625, 1.0, 0.3438, 1.0, 0.375, 1.0, 0.375, 1.0, 0.3438, 1.0, 0.0625, 1.0, 0.09375, 1.0, 0.09375, 1.0, 0.0625, 1.0, 0.75, 1.0, 0.7812, 1.0, 0.7812, 1.0, 0.75, 1.0, 0.4688, 1.0, 0.5, 1.0, 0.5, 1.0, 0.4688, 1.0, 0.625, 1.0, 0.6562, 1.0, 0.6562, 1.0, 0.625, 1.0, 0.2812, 1.0, 0.3125, 1.0, 0.3125, 1.0, 0.2812, 1.0, 0.6875, 1.0, 0.7188, 1.0, 0.7188, 1.0, 0.6875, 1.0, 0.25, 1.0, 0.2812, 1.0, 0.2812, 1.0, 0.25, 1.0, 0.6562, 1.0, 0.6875, 1.0, 0.6875, 1.0, 0.6562, 1.0, 0.2188, 1.0, 0.25, 1.0, 0.25, 1.0, 0.2188, 1.0, 0.625, 1.0, 0.6562, 1.0, 0.6562, 1.0, 0.625, 1.0, 0.1875, 1.0, 0.2188, 1.0, 0.2188, 1.0, 0.1875, 1.0, 0.5938, 1.0, 0.625, 1.0, 0.625, 1.0, 0.5938, 1.0, 0.1562, 1.0, 0.1875, 1.0, 0.1875, 1.0, 0.1562, 1.0, 0.5625, 1.0, 0.5938, 1.0, 0.5938, 1.0, 0.5625, 1.0, 0.9688, 1.0, 1.0, 1.0, 1.0, 1.0, 0.9688, 1.0, 0.125, 1.0, 0.1562, 1.0, 0.1562, 1.0, 0.125, 1.0, 0.5312, 1.0, 0.5625, 1.0, 0.5625, 1.0, 0.5312, 1.0, 0.9375, 1.0, 0.9688, 1.0, 0.9688, 1.0, 0.9375, 1.0, 0.09375, 1.0, 0.125, 1.0, 0.125, 1.0, 0.09375, 1.0, 0.5, 1.0, 0.5312, 1.0, 0.5312, 1.0, 0.5, 1.0, 0.9062, 1.0, 0.9375, 1.0, 0.9375, 1.0, 0.9062, 1.0, 0.0625, 1.0, 0.09375, 1.0, 0.09375, 1.0, 0.0625, 1.0, 0.4688, 1.0, 0.5, 1.0, 0.5, 1.0, 0.4688, 1.0, 0.875, 1.0, 0.9062, 1.0, 0.9062, 1.0, 0.875, 1.0, 0.03125, 1.0, 0.0625, 1.0, 0.0625, 1.0, 0.03125, 1.0, 0.4375, 1.0, 0.4688, 1.0, 0.4688, 1.0, 0.4375, 1.0, 0.8438, 1.0, 0.875, 1.0, 0.875, 1.0, 0.8438, 1.0, 0.0, 1.0, 0.03125, 1.0, 0.03125, 1.0, 0.0, 1.0, 0.4062, 1.0, 0.4375, 1.0, 0.4375, 1.0, 0.4062, 1.0, 0.8125, 1.0, 0.8438, 1.0, 0.8438, 1.0, 0.8125, 1.0, 0.375, 1.0, 0.4062, 1.0, 0.4062, 1.0, 0.375, 1.0, 0.7812, 1.0, 0.8125, 1.0, 0.8125, 1.0, 0.7812, 1.0, 0.3438, 1.0, 0.375, 1.0, 0.375, 1.0, 0.3438, 1.0, 0.75, 1.0, 0.7812, 1.0, 0.7812, 1.0, 0.75, 1.0, 0.3125, 1.0, 0.3438, 1.0, 0.3438, 1.0, 0.3125, 1.0, 0.2968, 0.4854, 0.25, 0.49, 0.2032, 0.4854, 0.1582, 0.4717, 0.1167, 0.4496, 0.08029, 0.4197, 0.05045, 0.3833, 0.02827, 0.3418, 0.01461, 0.2968, 0.01, 0.25, 0.01461, 0.2032, 0.02827, 0.1582, 0.05045, 0.1167, 0.08029, 0.08029, 0.1167, 0.05045, 0.1582, 0.02827, 0.2032, 0.01461, 0.25, 0.01, 0.2968, 0.01461, 0.3418, 0.02827, 0.3833, 0.05045, 0.4197, 0.08029, 0.4496, 0.1167, 0.4717, 0.1582, 0.4854, 0.2032, 0.49, 0.25, 0.4854, 0.2968, 0.4717, 0.3418, 0.4496, 0.3833, 0.4197, 0.4197, 0.3833, 0.4496, 0.3418, 0.4717, 0.1875, 1.0, 0.2188, 1.0, 0.2188, 1.0, 0.1875, 1.0, 0.5938, 1.0, 0.625, 1.0, 0.625, 1.0, 0.5938, 1.0, 0.1562, 1.0, 0.1875, 1.0, 0.1875, 1.0, 0.1562, 1.0, 0.5625, 1.0, 0.5938, 1.0, 0.5938, 1.0, 0.5625, 1.0, 0.9688, 1.0, 1.0, 1.0, 1.0, 1.0, 0.9688, 1.0, 0.125, 1.0, 0.1562, 1.0, 0.1562, 1.0, 0.125, 1.0, 0.5312, 1.0, 0.5625, 1.0, 0.5625, 1.0, 0.5312, 1.0, 0.9375, 1.0, 0.9688, 1.0, 0.9688, 1.0, 0.9375, 1.0, 0.09375, 1.0, 0.125, 1.0, 0.125, 1.0, 0.09375, 1.0, 0.5, 1.0, 0.5312, 1.0, 0.5312, 1.0, 0.5, 1.0, 0.9062, 1.0, 0.9375, 1.0, 0.9375, 1.0, 0.9062, 1.0, 0.0625, 1.0, 0.09375, 1.0, 0.09375, 1.0, 0.0625, 1.0, 0.4688, 1.0, 0.5, 1.0, 0.5, 1.0, 0.4688, 1.0, 0.875, 1.0, 0.9062, 1.0, 0.9062, 1.0, 0.875, 1.0, 0.03125, 1.0, 0.0625, 1.0, 0.0625, 1.0, 0.03125, 1.0, 0.4375, 1.0, 0.4688, 1.0, 0.4688, 1.0, 0.4375, 1.0, 0.8438, 1.0, 0.875, 1.0, 0.875, 1.0, 0.8438, 1.0, 0.0, 1.0, 0.03125, 1.0, 0.03125, 1.0, 0.0, 1.0, 0.4062, 1.0, 0.4375, 1.0, 0.4375, 1.0, 0.4062, 1.0, 0.8125, 1.0, 0.8438, 1.0, 0.8438, 1.0, 0.8125, 1.0, 0.375, 1.0, 0.4062, 1.0, 0.4062, 1.0, 0.375, 1.0, 0.7812, 1.0, 0.8125, 1.0, 0.8125, 1.0, 0.7812, 1.0, 0.3438, 1.0, 0.375, 1.0, 0.375, 1.0, 0.3438, 1.0, 0.75, 1.0, 0.7812, 1.0, 0.7812, 1.0, 0.75, 1.0, 0.3125, 1.0, 0.3438, 1.0, 0.3438, 1.0, 0.3125, 1.0, 0.7188, 1.0, 0.75, 1.0, 0.75, 1.0, 0.7188, 1.0, 0.2812, 1.0, 0.3125, 1.0, 0.3125, 1.0, 0.2812, 1.0, 0.6875, 1.0, 0.7188, 1.0, 0.7188, 1.0, 0.6875, 1.0, 0.25, 1.0, 0.2812, 1.0, 0.2812, 1.0, 0.25, 1.0, 0.6562, 1.0, 0.6875, 1.0, 0.6875, 1.0, 0.6562, 1.0, 0.2188, 1.0, 0.25, 1.0, 0.25, 1.0, 0.2188, 1.0, 1.0, 0.5, 1.0, 1.0, 0.9688, 1.0, 0.9688, 0.5, 0.9688, 0.5, 0.9688, 1.0, 0.9375, 1.0, 0.9375, 0.5, 0.9375, 0.5, 0.9375, 1.0, 0.9062, 1.0, 0.9062, 0.5, 0.9062, 0.5, 0.9062, 1.0, 0.875, 1.0, 0.875, 0.5, 0.875, 0.5, 0.875, 1.0, 0.8438, 1.0, 0.8438, 0.5, 0.8438, 0.5, 0.8438, 1.0, 0.8125, 1.0, 0.8125, 0.5, 0.8125, 0.5, 0.8125, 1.0, 0.7812, 1.0, 0.7812, 0.5, 0.7812, 0.5, 0.7812, 1.0, 0.75, 1.0, 0.75, 0.5, 0.75, 0.5, 0.75, 1.0, 0.7188, 1.0, 0.7188, 0.5, 0.7188, 0.5, 0.7188, 1.0, 0.6875, 1.0, 0.6875, 0.5, 0.6875, 0.5, 0.6875, 1.0, 0.6562, 1.0, 0.6562, 0.5, 0.6562, 0.5, 0.6562, 1.0, 0.625, 1.0, 0.625, 0.5, 0.625, 0.5, 0.625, 1.0, 0.5938, 1.0, 0.5938, 0.5, 0.5938, 0.5, 0.5938, 1.0, 0.5625, 1.0, 0.5625, 0.5, 0.5625, 0.5, 0.5625, 1.0, 0.5312, 1.0, 0.5312, 0.5, 0.5312, 0.5, 0.5312, 1.0, 0.5, 1.0, 0.5, 0.5, 0.5, 0.5, 0.5, 1.0, 0.4688, 1.0, 0.4688, 0.5, 0.4688, 0.5, 0.4688, 1.0, 0.4375, 1.0, 0.4375, 0.5, 0.4375, 0.5, 0.4375, 1.0, 0.4062, 1.0, 0.4062, 0.5, 0.4062, 0.5, 0.4062, 1.0, 0.375, 1.0, 0.375, 0.5, 0.375, 0.5, 0.375, 1.0, 0.3438, 1.0, 0.3438, 0.5, 0.3438, 0.5, 0.3438, 1.0, 0.3125, 1.0, 0.3125, 0.5, 0.3125, 0.5, 0.3125, 1.0, 0.2812, 1.0, 0.2812, 0.5, 0.2812, 0.5, 0.2812, 1.0, 0.25, 1.0, 0.25, 0.5, 0.25, 0.5, 0.25, 1.0, 0.2188, 1.0, 0.2188, 0.5, 0.2188, 0.5, 0.2188, 1.0, 0.1875, 1.0, 0.1875, 0.5, 0.1875, 0.5, 0.1875, 1.0, 0.1562, 1.0, 0.1562, 0.5, 0.1562, 0.5, 0.1562, 1.0, 0.125, 1.0, 0.125, 0.5, 0.125, 0.5, 0.125, 1.0, 0.09375, 1.0, 0.09375, 0.5, 0.09375, 0.5, 0.09375, 1.0, 0.0625, 1.0, 0.0625, 0.5, 0.1875, 1.0, 0.2188, 1.0, 0.2188, 1.0, 0.1875, 1.0, 0.0625, 0.5, 0.0625, 1.0, 0.03125, 1.0, 0.03125, 0.5, 0.03125, 0.5, 0.03125, 1.0, 0.0, 1.0, 0.0, 0.5, 0.75, 0.49, 0.7968, 0.4854, 0.8418, 0.4717, 0.8833, 0.4496, 0.9197, 0.4197, 0.9496, 0.3833, 0.9717, 0.3418, 0.9854, 0.2968, 0.99, 0.25, 0.9854, 0.2032, 0.9717, 0.1582, 0.9496, 0.1167, 0.9197, 0.08029, 0.8833, 0.05045, 0.8418, 0.02827, 0.7968, 0.01461, 0.75, 0.01, 0.7032, 0.01461, 0.6582, 0.02827, 0.6167, 0.05045, 0.5803, 0.08029, 0.5504, 0.1167, 0.5283, 0.1582, 0.5146, 0.2032, 0.51, 0.25, 0.5146, 0.2968, 0.5283, 0.3418, 0.5504, 0.3833, 0.5803, 0.4197, 0.6167, 0.4496, 0.6582, 0.4717, 0.7032, 0.4854, 0.7188, 1.0, 0.75, 1.0, 0.75, 1.0, 0.7188, 1.0, 0.875, 1.0, 0.9062, 1.0, 0.9062, 1.0, 0.875, 1.0, 0.5938, 1.0, 0.625, 1.0, 0.625, 1.0, 0.5938, 1.0, 0.3125, 1.0, 0.3438, 1.0, 0.3438, 1.0, 0.3125, 1.0, 0.03125, 1.0, 0.0625, 1.0, 0.0625, 1.0, 0.03125, 1.0, 0.7188, 1.0, 0.75, 1.0, 0.75, 1.0, 0.7188, 1.0, 0.4375, 1.0, 0.4688, 1.0, 0.4688, 1.0, 0.4375, 1.0, 0.1562, 1.0, 0.1875, 1.0, 0.1875, 1.0, 0.1562, 1.0, 0.8438, 1.0, 0.875, 1.0, 0.875, 1.0, 0.8438, 1.0, 0.5625, 1.0, 0.5938, 1.0, 0.5938, 1.0, 0.5625, 1.0, 0.2812, 1.0, 0.3125, 1.0, 0.3125, 1.0, 0.2812, 1.0, 0.9688, 1.0, 1.0, 1.0, 1.0, 1.0, 0.9688, 1.0, 0.0, 1.0, 0.03125, 1.0, 0.03125, 1.0, 0.0, 1.0, 0.6875, 1.0, 0.7188, 1.0, 0.7188, 1.0, 0.6875, 1.0, 0.4062, 1.0, 0.4375, 1.0, 0.4375, 1.0, 0.4062, 1.0, 0.125, 1.0, 0.1562, 1.0, 0.1562, 1.0, 0.125, 1.0, 0.8125, 1.0, 0.8438, 1.0, 0.8438, 1.0, 0.8125, 1.0, 0.5312, 1.0, 0.5625, 1.0, 0.5625, 1.0, 0.5312, 1.0, 0.25, 1.0, 0.2812, 1.0, 0.2812, 1.0, 0.25, 1.0, 0.9375, 1.0, 0.9688, 1.0, 0.9688, 1.0, 0.9375, 1.0, 0.6562, 1.0, 0.6875, 1.0, 0.6875, 1.0, 0.6562, 1.0, 0.375, 1.0, 0.4062, 1.0, 0.4062, 1.0, 0.375, 1.0, 0.09375, 1.0, 0.125, 1.0, 0.125, 1.0, 0.09375, 1.0, 0.7812, 1.0, 0.8125, 1.0, 0.8125, 1.0, 0.7812, 1.0, 0.5, 1.0, 0.5312, 1.0, 0.5312, 1.0, 0.5, 1.0, 0.2188, 1.0, 0.25, 1.0, 0.25, 1.0, 0.2188, 1.0, 0.9062, 1.0, 0.9375, 1.0, 0.9375, 1.0, 0.9062, 1.0, 0.625, 1.0, 0.6562, 1.0, 0.6562, 1.0, 0.625, 1.0, 0.3438, 1.0, 0.375, 1.0, 0.375, 1.0, 0.3438, 1.0, 0.0625, 1.0, 0.09375, 1.0, 0.09375, 1.0, 0.0625, 1.0, 0.75, 1.0, 0.7812, 1.0, 0.7812, 1.0, 0.75, 1.0, 0.4688, 1.0, 0.5, 1.0, 0.5, 1.0, 0.4688, 1.0, 0.625, 1.0, 0.6562, 1.0, 0.6562, 1.0, 0.625, 1.0, 0.2812, 1.0, 0.3125, 1.0, 0.3125, 1.0, 0.2812, 1.0, 0.6875, 1.0, 0.7188, 1.0, 0.7188, 1.0, 0.6875, 1.0, 0.25, 1.0, 0.2812, 1.0, 0.2812, 1.0, 0.25, 1.0, 0.6562, 1.0, 0.6875, 1.0, 0.6875, 1.0, 0.6562, 1.0, 0.2188, 1.0, 0.25, 1.0, 0.25, 1.0, 0.2188, 1.0, 0.625, 1.0, 0.6562, 1.0, 0.6562, 1.0, 0.625, 1.0, 0.1875, 1.0, 0.2188, 1.0, 0.2188, 1.0, 0.1875, 1.0, 0.5938, 1.0, 0.625, 1.0, 0.625, 1.0, 0.5938, 1.0, 0.1562, 1.0, 0.1875, 1.0, 0.1875, 1.0, 0.1562, 1.0, 0.5625, 1.0, 0.5938, 1.0, 0.5938, 1.0, 0.5625, 1.0, 0.9688, 1.0, 1.0, 1.0, 1.0, 1.0, 0.9688, 1.0, 0.125, 1.0, 0.1562, 1.0, 0.1562, 1.0, 0.125, 1.0, 0.5312, 1.0, 0.5625, 1.0, 0.5625, 1.0, 0.5312, 1.0, 0.9375, 1.0, 0.9688, 1.0, 0.9688, 1.0, 0.9375, 1.0, 0.09375, 1.0, 0.125, 1.0, 0.125, 1.0, 0.09375, 1.0, 0.5, 1.0, 0.5312, 1.0, 0.5312, 1.0, 0.5, 1.0, 0.9062, 1.0, 0.9375, 1.0, 0.9375, 1.0, 0.9062, 1.0, 0.0625, 1.0, 0.09375, 1.0, 0.09375, 1.0, 0.0625, 1.0, 0.4688, 1.0, 0.5, 1.0, 0.5, 1.0, 0.4688, 1.0, 0.875, 1.0, 0.9062, 1.0, 0.9062, 1.0, 0.875, 1.0, 0.03125, 1.0, 0.0625, 1.0, 0.0625, 1.0, 0.03125, 1.0, 0.4375, 1.0, 0.4688, 1.0, 0.4688, 1.0, 0.4375, 1.0, 0.8438, 1.0, 0.875, 1.0, 0.875, 1.0, 0.8438, 1.0, 0.0, 1.0, 0.03125, 1.0, 0.03125, 1.0, 0.0, 1.0, 0.4062, 1.0, 0.4375, 1.0, 0.4375, 1.0, 0.4062, 1.0, 0.8125, 1.0, 0.8438, 1.0, 0.8438, 1.0, 0.8125, 1.0, 0.375, 1.0, 0.4062, 1.0, 0.4062, 1.0, 0.375, 1.0, 0.7812, 1.0, 0.8125, 1.0, 0.8125, 1.0, 0.7812, 1.0, 0.3438, 1.0, 0.375, 1.0, 0.375, 1.0, 0.3438, 1.0, 0.75, 1.0, 0.7812, 1.0, 0.7812, 1.0, 0.75, 1.0, 0.3125, 1.0, 0.3438, 1.0, 0.3438, 1.0, 0.3125, 1.0, 0.2968, 0.4854, 0.25, 0.49, 0.2032, 0.4854, 0.1582, 0.4717, 0.1167, 0.4496, 0.08029, 0.4197, 0.05045, 0.3833, 0.02827, 0.3418, 0.01461, 0.2968, 0.01, 0.25, 0.01461, 0.2032, 0.02827, 0.1582, 0.05045, 0.1167, 0.08029, 0.08029, 0.1167, 0.05045, 0.1582, 0.02827, 0.2032, 0.01461, 0.25, 0.01, 0.2968, 0.01461, 0.3418, 0.02827, 0.3833, 0.05045, 0.4197, 0.08029, 0.4496, 0.1167, 0.4717, 0.1582, 0.4854, 0.2032, 0.49, 0.25, 0.4854, 0.2968, 0.4717, 0.3418, 0.4496, 0.3833, 0.4197, 0.4197, 0.3833, 0.4496, 0.3418, 0.4717, 0.1875, 1.0, 0.2188, 1.0, 0.2188, 1.0, 0.1875, 1.0, 0.5938, 1.0, 0.625, 1.0, 0.625, 1.0, 0.5938, 1.0, 0.1562, 1.0, 0.1875, 1.0, 0.1875, 1.0, 0.1562, 1.0, 0.5625, 1.0, 0.5938, 1.0, 0.5938, 1.0, 0.5625, 1.0, 0.9688, 1.0, 1.0, 1.0, 1.0, 1.0, 0.9688, 1.0, 0.125, 1.0, 0.1562, 1.0, 0.1562, 1.0, 0.125, 1.0, 0.5312, 1.0, 0.5625, 1.0, 0.5625, 1.0, 0.5312, 1.0, 0.9375, 1.0, 0.9688, 1.0, 0.9688, 1.0, 0.9375, 1.0, 0.09375, 1.0, 0.125, 1.0, 0.125, 1.0, 0.09375, 1.0, 0.5, 1.0, 0.5312, 1.0, 0.5312, 1.0, 0.5, 1.0, 0.9062, 1.0, 0.9375, 1.0, 0.9375, 1.0, 0.9062, 1.0, 0.0625, 1.0, 0.09375, 1.0, 0.09375, 1.0, 0.0625, 1.0, 0.4688, 1.0, 0.5, 1.0, 0.5, 1.0, 0.4688, 1.0, 0.875, 1.0, 0.9062, 1.0, 0.9062, 1.0, 0.875, 1.0, 0.03125, 1.0, 0.0625, 1.0, 0.0625, 1.0, 0.03125, 1.0, 0.4375, 1.0, 0.4688, 1.0, 0.4688, 1.0, 0.4375, 1.0, 0.8438, 1.0, 0.875, 1.0, 0.875, 1.0, 0.8438, 1.0, 0.0, 1.0, 0.03125, 1.0, 0.03125, 1.0, 0.0, 1.0, 0.4062, 1.0, 0.4375, 1.0, 0.4375, 1.0, 0.4062, 1.0, 0.8125, 1.0, 0.8438, 1.0, 0.8438, 1.0, 0.8125, 1.0, 0.375, 1.0, 0.4062, 1.0, 0.4062, 1.0, 0.375, 1.0, 0.7812, 1.0, 0.8125, 1.0, 0.8125, 1.0, 0.7812, 1.0, 0.3438, 1.0, 0.375, 1.0, 0.375, 1.0, 0.3438, 1.0, 0.75, 1.0, 0.7812, 1.0, 0.7812, 1.0, 0.75, 1.0, 0.3125, 1.0, 0.3438, 1.0, 0.3438, 1.0, 0.3125, 1.0, 0.7188, 1.0, 0.75, 1.0, 0.75, 1.0, 0.7188, 1.0, 0.2812, 1.0, 0.3125, 1.0, 0.3125, 1.0, 0.2812, 1.0, 0.6875, 1.0, 0.7188, 1.0, 0.7188, 1.0, 0.6875, 1.0, 0.25, 1.0, 0.2812, 1.0, 0.2812, 1.0, 0.25, 1.0, 0.6562, 1.0, 0.6875, 1.0, 0.6875, 1.0, 0.6562, 1.0, 0.2188, 1.0, 0.25, 1.0, 0.25, 1.0, 0.2188, 1.0])
me_cylinder_001.materials.append(mat_material_001)
me_cylinder_001.update()
arm_armature = bpy.data.armatures.new('Armature')  # bones are not reproduced

# ---- objects
ob_light = bpy.data.objects.new('Light', light_light)
ob_camera = bpy.data.objects.new('Camera', cam_camera)
ob_cylinder_001 = bpy.data.objects.new('Cylinder.001', me_cylinder_001)
ob_armature = bpy.data.objects.new('Armature', arm_armature)

# ---- transforms, parenting, visibility, modifiers, constraints
ob_light.location = (4.076, 1.005, 5.904)
ob_light.rotation_euler = (0.6503, 0.05522, 1.866)
ob_light.lock_rotations_4d = False
ob_light.empty_display_type = 'ARROWS'
ob_light.color = (0.0, 0.0, 0.0, 0.0)
ob_light.lineart.crease_threshold = 0.0
ob_camera.location = (7.359, -6.926, 4.958)
ob_camera.rotation_euler = (1.109, 0.0, 0.8149)
ob_camera.lock_rotations_4d = False
ob_camera.empty_display_type = 'ARROWS'
ob_camera.color = (0.0, 0.0, 0.0, 0.0)
ob_camera.display_type = 'WIRE'
ob_camera.lineart.crease_threshold = 0.0
ob_cylinder_001.parent = ob_armature
ob_cylinder_001.matrix_parent_inverse = Matrix(((0.2727, -0.0, 0.0, -0.0), (-0.0, 0.2727, -0.0, 0.0), (0.0, -0.0, 0.2727, 0.5438), (-0.0, 0.0, -0.0, 1.0)))
ob_cylinder_001.location = (1.742, 0.0, 1.563)
ob_cylinder_001.rotation_euler = (1.571, 1.571, 1.571)
ob_cylinder_001.scale = (0.8046, 0.8046, 1.2)
_vg = ob_cylinder_001.vertex_groups.new(name='Bone')
for _i, _w in zip([160, 161, 162, 163, 164, 165, 166, 167, 168, 169, 170, 171, 172, 173, 174, 175, 176, 177, 178, 179, 180, 181, 182, 183, 184, 185, 186, 187, 188, 189, 190, 191, 192, 193, 194, 195, 196, 197, 198, 199, 200, 201, 202, 203, 204, 205, 206, 207, 208, 209, 210, 211, 212, 213, 214, 215, 216, 217, 218, 219, 220, 221, 222, 223, 224, 225, 226, 227, 228, 229, 230, 231, 232, 233, 234, 235, 236, 237, 238, 239, 240, 241, 242, 243, 244, 245, 246, 247, 248, 249, 250, 251, 252, 253, 254, 255], [0.9844, 0.9362, 0.9839, 0.9362, 0.9837, 0.9362, 0.9837, 0.9362, 0.9837, 0.9362, 0.984, 0.9362, 0.9845, 0.9362, 0.9854, 0.9362, 0.9845, 0.9362, 0.984, 0.9362, 0.9837, 0.9362, 0.9837, 0.9362, 0.9837, 0.9362, 0.9839, 0.9362, 0.9844, 0.9362, 0.9852, 0.9362, 0.9844, 0.9362, 0.9839, 0.9362, 0.9837, 0.9362, 0.9837, 0.9362, 0.9837, 0.9362, 0.984, 0.9362, 0.9845, 0.9362, 0.9854, 0.9362, 0.9845, 0.9362, 0.984, 0.9362, 0.9837, 0.9362, 0.9837, 0.9362, 0.9837, 0.9362, 0.9839, 0.9362, 0.9844, 0.9362, 0.9852, 0.9362, 0.03784, 0.03784, 0.03784, 0.03784, 0.03784, 0.03784, 0.03784, 0.03784, 0.03784, 0.03784, 0.03784, 0.03784, 0.03784, 0.03784, 0.03784, 0.03784, 0.03784, 0.03784, 0.03784, 0.03784, 0.03784, 0.03784, 0.03784, 0.03784, 0.03784, 0.03784, 0.03784, 0.03784, 0.03784, 0.03784, 0.03784, 0.03784]): _vg.add([_i], _w, 'REPLACE')
_vg = ob_cylinder_001.vertex_groups.new(name='Bone.001')
for _i, _w in zip([161, 163, 165, 167, 169, 171, 173, 175, 177, 179, 181, 183, 185, 187, 189, 191, 193, 195, 197, 199, 201, 203, 205, 207, 209, 211, 213, 215, 217, 219, 221, 223, 224, 225, 226, 227, 228, 229, 230, 231, 232, 233, 234, 235, 236, 237, 238, 239, 240, 241, 242, 243, 244, 245, 246, 247, 248, 249, 250, 251, 252, 253, 254, 255, 256, 257, 258, 259, 260, 261, 262, 263, 264, 265, 266, 267, 268, 269, 270, 271, 272, 273, 274, 275, 276, 277, 278, 279, 280, 281, 282, 283, 284, 285, 286, 287, 288, 289, 290, 291, 292, 293, 294, 295, 296, 297, 298, 299, 300, 301, 302, 303, 304, 305, 306, 307, 308, 309, 310, 311, 312, 313, 314, 315, 316, 317, 318, 319], [0.0638, 0.06382, 0.06383, 0.06383, 0.06382, 0.06381, 0.06379, 0.06378, 0.06379, 0.06381, 0.06382, 0.06383, 0.06383, 0.06382, 0.0638, 0.06379, 0.0638, 0.06382, 0.06383, 0.06383, 0.06382, 0.06381, 0.06379, 0.06378, 0.06379, 0.06381, 0.06382, 0.06383, 0.06383, 0.06382, 0.0638, 0.06379, 0.9561, 0.9561, 0.9561, 0.9561, 0.9561, 0.9561, 0.9561, 0.9561, 0.9561, 0.9561, 0.9561, 0.9561, 0.9561, 0.9561, 0.9561, 0.9561, 0.9561, 0.9561, 0.9561, 0.9561, 0.9561, 0.9561, 0.9561, 0.9561, 0.9561, 0.9561, 0.9561, 0.9561, 0.9561, 0.9561, 0.9561, 0.9561, 0.9899, 0.9899, 0.9899, 0.9899, 0.9899, 0.9899, 0.9899, 0.9899, 0.9899, 0.9899, 0.9899, 0.9899, 0.9899, 0.9899, 0.9899, 0.9899, 0.9899, 0.9899, 0.9899, 0.9899, 0.9899, 0.9899, 0.9899, 0.9899, 0.9899, 0.9899, 0.9899, 0.9899, 0.9899, 0.9899, 0.9899, 0.9899, 0.9977, 0.9978, 0.9979, 0.9978, 0.9977, 0.9977, 0.9977, 0.9977, 0.9977, 0.9978, 0.998, 0.9978, 0.9977, 0.9977, 0.9977, 0.9977, 0.9977, 0.9978, 0.9979, 0.9978, 0.9977, 0.9977, 0.9977, 0.9977, 0.9977, 0.9978, 0.998, 0.9978, 0.9977, 0.9977, 0.9977, 0.9977]): _vg.add([_i], _w, 'REPLACE')
_vg = ob_cylinder_001.vertex_groups.new(name='Bone.002')
for _i, _w in zip([0, 1, 2, 3, 4, 5, 6, 7, 8, 9, 10, 11, 12, 13, 14, 15, 16, 17, 18, 19, 20, 21, 22, 23, 24, 25, 26, 27, 28, 29, 30, 31, 32, 33, 34, 35, 36, 37, 38, 39, 40, 41, 42, 43, 44, 45, 46, 47, 48, 49, 50, 51, 52, 53, 54, 55, 56, 57, 58, 59, 60, 61, 62, 63, 65, 66, 67, 68, 69, 70, 71, 72, 73, 74, 75, 76, 77, 78, 79, 80], [0.9961, 0.9648, 0.9957, 0.9631, 0.9954, 0.9615, 0.9951, 0.96, 0.9949, 0.9588, 0.9947, 0.9579, 0.9947, 0.9572, 0.9947, 0.9568, 0.9945, 0.9566, 0.9945, 0.9568, 0.9945, 0.9573, 0.9946, 0.958, 0.9948, 0.959, 0.9951, 0.9603, 0.9955, 0.9618, 0.9959, 0.9634, 0.9961, 0.9651, 0.9963, 0.967, 0.9966, 0.9688, 0.9969, 0.9705, 0.9971, 0.9721, 0.9974, 0.9734, 0.9976, 0.9744, 0.9978, 0.975, 0.9977, 0.9752, 0.9976, 0.9749, 0.9975, 0.9742, 0.9973, 0.9732, 0.9971, 0.9718, 0.9969, 0.9702, 0.9967, 0.9685, 0.9965, 0.9667, 0.003782, 0.007245, 0.01029, 0.01287, 0.01491, 0.0164, 0.0173, 0.01761, 0.01731, 0.01642, 0.01494, 0.01291, 0.01034, 0.007299, 0.003839, 4.771e-05]): _vg.add([_i], _w, 'REPLACE')
_vg = ob_cylinder_001.vertex_groups.new(name='Bone.003')
for _i, _w in zip([1, 3, 5, 7, 9, 11, 13, 15, 17, 19, 21, 23, 25, 27, 29, 31, 33, 35, 37, 39, 41, 43, 45, 47, 51, 53, 55, 57, 59, 61, 63, 64, 65, 66, 67, 68, 69, 70, 71, 72, 73, 74, 75, 76, 77, 78, 79, 80, 81, 82, 83, 84, 85, 86, 87, 88, 89, 90, 91, 92, 93, 94, 95, 96, 97, 98, 99, 100, 101, 102, 103, 104, 105, 106, 107, 108, 109, 110, 111, 112, 113, 114, 115, 116, 117, 118, 119, 120, 121, 122, 123, 124, 125, 126, 127, 128, 129, 130, 131, 132, 133, 134, 135, 136, 137, 138, 139, 140, 141, 142, 143, 144, 145, 146, 147, 148, 149, 150, 151, 152, 153, 154, 155, 156, 157, 158, 159], [0.02033, 0.02382, 0.02705, 0.02992, 0.03234, 0.03428, 0.03567, 0.03649, 0.03673, 0.03637, 0.03544, 0.03394, 0.03191, 0.0294, 0.02647, 0.0232, 0.0197, 0.01608, 0.01247, 0.009021, 0.0059, 0.003267, 0.001275, 4.987e-05, 0.0001756, 0.001519, 0.003619, 0.006346, 0.009545, 0.01305, 0.01669, 0.975, 0.9731, 0.9714, 0.9699, 0.9686, 0.9675, 0.9668, 0.9664, 0.9662, 0.9663, 0.9668, 0.9675, 0.9685, 0.9698, 0.9714, 0.9731, 0.975, 0.977, 0.979, 0.981, 0.9829, 0.9845, 0.9858, 0.9866, 0.9869, 0.9866, 0.9858, 0.9845, 0.9829, 0.9811, 0.9791, 0.977, 0.9963, 0.9959, 0.9955, 0.9952, 0.9949, 0.9946, 0.9944, 0.9943, 0.9943, 0.9943, 0.9944, 0.9946, 0.9949, 0.9952, 0.9955, 0.9959, 0.9963, 0.9967, 0.997, 0.9974, 0.9977, 0.998, 0.9981, 0.9983, 0.9983, 0.9983, 0.9981, 0.998, 0.9977, 0.9974, 0.997, 0.9967, 0.9994, 0.9994, 0.9994, 0.9993, 0.9992, 0.9992, 0.9992, 0.9992, 0.9992, 0.9992, 0.9992, 0.9992, 0.9992, 0.9993, 0.9993, 0.9994, 0.9994, 0.9995, 0.9996, 0.9996, 0.9996, 0.9997, 0.9997, 0.9997, 0.9997, 0.9997, 0.9997, 0.9997, 0.9996, 0.9996, 0.9995, 0.9995]): _vg.add([_i], _w, 'REPLACE')
_vg = ob_cylinder_001.vertex_groups.new(name='Bone.004')
for _i, _w in zip([320, 321, 322, 323, 324, 325, 326, 327, 328, 329, 330, 331, 332, 333, 334, 335, 336, 337, 338, 339, 340, 341, 342, 343, 344, 345, 346, 347, 348, 349, 350, 351, 352, 353, 354, 355, 356, 357, 358, 359, 360, 361, 362, 363, 364, 365, 366, 367, 368, 369, 370, 371, 372, 373, 374, 375, 376, 377, 378, 379, 380, 381, 382, 383, 385, 386, 387, 388, 389, 390, 391, 392, 393, 394, 395, 396, 397, 398, 399, 400], [0.9961, 0.9648, 0.9957, 0.9631, 0.9954, 0.9615, 0.9951, 0.96, 0.9949, 0.9588, 0.9947, 0.9579, 0.9947, 0.9572, 0.9947, 0.9568, 0.9945, 0.9566, 0.9945, 0.9568, 0.9945, 0.9573, 0.9946, 0.958, 0.9948, 0.959, 0.9951, 0.9603, 0.9955, 0.9618, 0.9959, 0.9634, 0.9961, 0.9651, 0.9963, 0.967, 0.9966, 0.9688, 0.9969, 0.9705, 0.9971, 0.9721, 0.9974, 0.9734, 0.9976, 0.9744, 0.9978, 0.975, 0.9977, 0.9752, 0.9976, 0.9749, 0.9975, 0.9742, 0.9973, 0.9732, 0.9971, 0.9718, 0.9969, 0.9702, 0.9967, 0.9685, 0.9965, 0.9667, 0.003783, 0.007247, 0.0103, 0.01287, 0.01491, 0.0164, 0.0173, 0.01761, 0.01731, 0.01642, 0.01495, 0.01291, 0.01035, 0.007301, 0.00384, 4.896e-05]): _vg.add([_i], _w, 'REPLACE')
_vg = ob_cylinder_001.vertex_groups.new(name='Bone.005')
for _i, _w in zip([321, 323, 325, 327, 329, 331, 333, 335, 337, 339, 341, 343, 345, 347, 349, 351, 353, 355, 357, 359, 361, 363, 365, 367, 371, 373, 375, 377, 379, 381, 383, 384, 385, 386, 387, 388, 389, 390, 391, 392, 393, 394, 395, 396, 397, 398, 399, 400, 401, 402, 403, 404, 405, 406, 407, 408, 409, 410, 411, 412, 413, 414, 415, 416, 417, 418, 419, 420, 421, 422, 423, 424, 425, 426, 427, 428, 429, 430, 431, 432, 433, 434, 435, 436, 437, 438, 439, 440, 441, 442, 443, 444, 445, 446, 447, 448, 449, 450, 451, 452, 453, 454, 455, 456, 457, 458, 459, 460, 461, 462, 463, 464, 465, 466, 467, 468, 469, 470, 471, 472, 473, 474, 475, 476, 477, 478, 479], [0.02033, 0.02382, 0.02705, 0.02992, 0.03234, 0.03428, 0.03567, 0.03649, 0.03673, 0.03637, 0.03544, 0.03394, 0.03191, 0.0294, 0.02647, 0.0232, 0.0197, 0.01608, 0.01247, 0.009021, 0.0059, 0.003267, 0.001275, 4.997e-05, 0.0001755, 0.001519, 0.003619, 0.006346, 0.009545, 0.01305, 0.01669, 0.975, 0.9731, 0.9714, 0.9699, 0.9686, 0.9675, 0.9668, 0.9663, 0.9662, 0.9663, 0.9668, 0.9675, 0.9685, 0.9698, 0.9713, 0.9731, 0.975, 0.977, 0.979, 0.981, 0.9829, 0.9845, 0.9858, 0.9866, 0.9869, 0.9866, 0.9858, 0.9845, 0.9829, 0.9811, 0.9791, 0.977, 0.9963, 0.9959, 0.9955, 0.9952, 0.9949, 0.9946, 0.9944, 0.9943, 0.9943, 0.9943, 0.9944, 0.9946, 0.9949, 0.9952, 0.9955, 0.9959, 0.9963, 0.9967, 0.997, 0.9974, 0.9977, 0.9979, 0.9981, 0.9983, 0.9983, 0.9983, 0.9981, 0.9979, 0.9977, 0.9974, 0.997, 0.9967, 0.9994, 0.9993, 0.9993, 0.9992, 0.9991, 0.9991, 0.9991, 0.9991, 0.9991, 0.9991, 0.9991, 0.9991, 0.9991, 0.9992, 0.9992, 0.9993, 0.9993, 0.9994, 0.9995, 0.9995, 0.9995, 0.9996, 0.9996, 0.9996, 0.9996, 0.9996, 0.9996, 0.9996, 0.9995, 0.9995, 0.9995, 0.9994]): _vg.add([_i], _w, 'REPLACE')
_m = ob_cylinder_001.modifiers.new('Armature', 'ARMATURE')
_m = ob_cylinder_001.modifiers.new('Armature.001', 'ARMATURE')
_m.object = ob_armature
ob_armature.location = (0.0, 0.0, -1.994)
ob_armature.scale = (3.668, 3.668, 3.668)

# ---- collection membership
col_collection.objects.link(ob_light)
col_collection.objects.link(ob_camera)
col_collection.objects.link(ob_cylinder_001)
col_collection.objects.link(ob_armature)

# ---- scene / render settings (as saved in the file)
scene.camera = ob_camera
scene.frame_start = 1; scene.frame_end = 41; scene.frame_set(41)
scene.render.engine = 'BLENDER_EEVEE_NEXT'
scene.cycles.sampling_pattern = 'TABULATED_SOBOL'
scene.cycles.use_light_tree = False
scene.view_settings.view_transform = 'Filmic'
bpy.context.view_layer.update()
